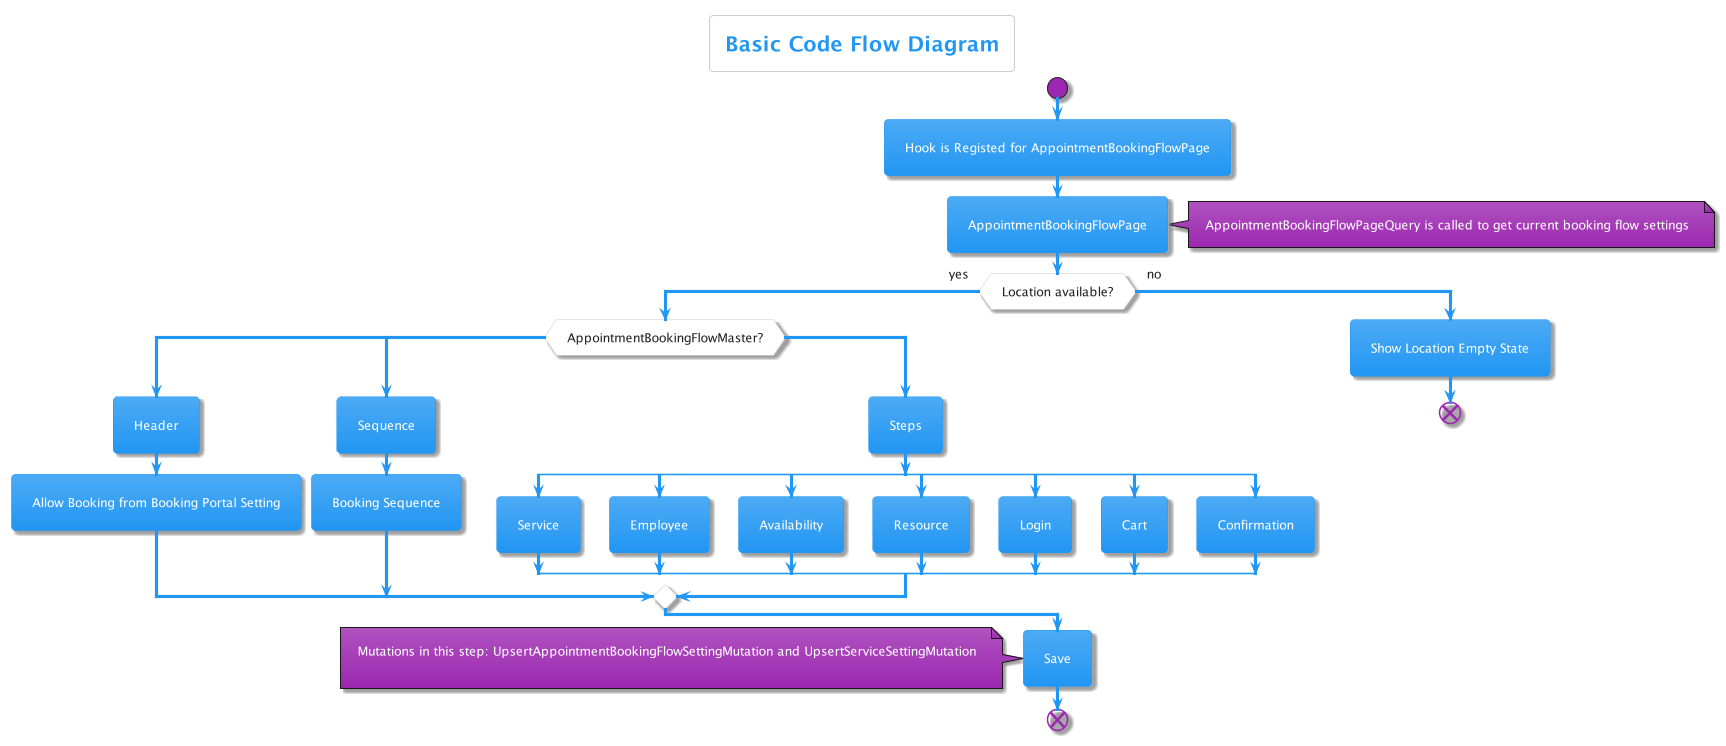

The diagram above was rendered by PlantUML. Its source (embedded in the PNG):
@startuml Code Flow Diagram

!include https://raw.githubusercontent.com/bschwarz/puml-themes/master/themes/materia/puml-theme-materia.puml

title Basic Code Flow Diagram

start

:Hook is Registed for AppointmentBookingFlowPage;

:AppointmentBookingFlowPage;

note right
AppointmentBookingFlowPageQuery is called to get current booking flow settings
end note

if(Location available?) then (yes)

switch (AppointmentBookingFlowMaster?)
case ()
  :Header;
  :Allow Booking from Booking Portal Setting;
case () 
  :Sequence;
  :Booking Sequence;
case ()
  :Steps;
  split
  :Service;
  split again
  :Employee;
  split again
  :Availability;
  split again
  :Resource;
  split again
  :Login;
  split again
  :Cart;
  split again
  :Confirmation;
end split

endswitch

else (no)
:Show Location Empty State;
end

endif

:Save;
note left
Mutations in this step: UpsertAppointmentBookingFlowSettingMutation and UpsertServiceSettingMutation

end note

end


@enduml